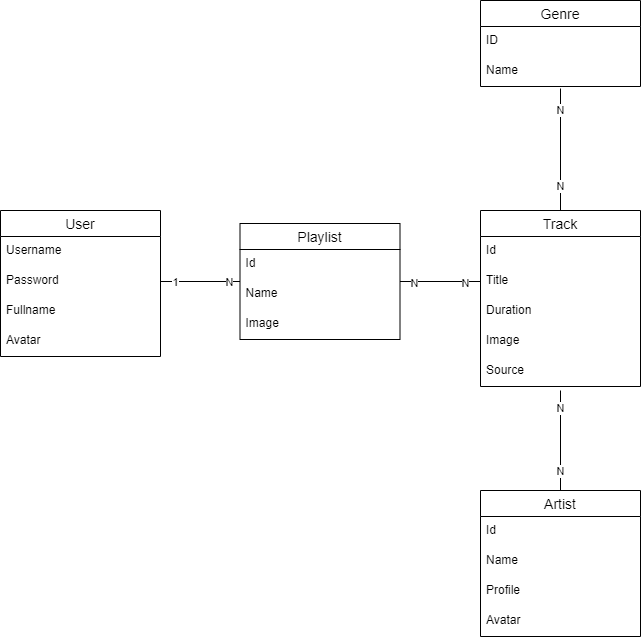

The diagram above was exported from draw.io. Its source (the exported page's mxGraphModel, read from the mxfile embedded in the PNG):
<mxGraphModel dx="1050" dy="541" grid="1" gridSize="10" guides="1" tooltips="1" connect="1" arrows="1" fold="1" page="1" pageScale="1" pageWidth="827" pageHeight="1169" math="0" shadow="0">
  <root>
    <mxCell id="0" />
    <mxCell id="1" parent="0" />
    <mxCell id="gIE8HTpnP6gmLXMZzBRF-18" value="User" style="swimlane;fontStyle=0;childLayout=stackLayout;horizontal=1;startSize=26;horizontalStack=0;resizeParent=1;resizeParentMax=0;resizeLast=0;collapsible=1;marginBottom=0;align=center;fontSize=14;" parent="1" vertex="1">
      <mxGeometry x="94" y="340" width="160" height="146" as="geometry" />
    </mxCell>
    <mxCell id="gIE8HTpnP6gmLXMZzBRF-19" value="Username" style="text;strokeColor=none;fillColor=none;spacingLeft=4;spacingRight=4;overflow=hidden;rotatable=0;points=[[0,0.5],[1,0.5]];portConstraint=eastwest;fontSize=12;" parent="gIE8HTpnP6gmLXMZzBRF-18" vertex="1">
      <mxGeometry y="26" width="160" height="30" as="geometry" />
    </mxCell>
    <mxCell id="gIE8HTpnP6gmLXMZzBRF-20" value="Password" style="text;strokeColor=none;fillColor=none;spacingLeft=4;spacingRight=4;overflow=hidden;rotatable=0;points=[[0,0.5],[1,0.5]];portConstraint=eastwest;fontSize=12;" parent="gIE8HTpnP6gmLXMZzBRF-18" vertex="1">
      <mxGeometry y="56" width="160" height="30" as="geometry" />
    </mxCell>
    <mxCell id="gIE8HTpnP6gmLXMZzBRF-21" value="Fullname" style="text;strokeColor=none;fillColor=none;spacingLeft=4;spacingRight=4;overflow=hidden;rotatable=0;points=[[0,0.5],[1,0.5]];portConstraint=eastwest;fontSize=12;" parent="gIE8HTpnP6gmLXMZzBRF-18" vertex="1">
      <mxGeometry y="86" width="160" height="30" as="geometry" />
    </mxCell>
    <mxCell id="pdLozWJrBWu1UN9OnVrC-1" value="Avatar" style="text;strokeColor=none;fillColor=none;spacingLeft=4;spacingRight=4;overflow=hidden;rotatable=0;points=[[0,0.5],[1,0.5]];portConstraint=eastwest;fontSize=12;" parent="gIE8HTpnP6gmLXMZzBRF-18" vertex="1">
      <mxGeometry y="116" width="160" height="30" as="geometry" />
    </mxCell>
    <mxCell id="gIE8HTpnP6gmLXMZzBRF-22" value="Playlist" style="swimlane;fontStyle=0;childLayout=stackLayout;horizontal=1;startSize=26;horizontalStack=0;resizeParent=1;resizeParentMax=0;resizeLast=0;collapsible=1;marginBottom=0;align=center;fontSize=14;" parent="1" vertex="1">
      <mxGeometry x="333.5" y="353" width="160" height="116" as="geometry" />
    </mxCell>
    <mxCell id="gIE8HTpnP6gmLXMZzBRF-23" value="Id" style="text;strokeColor=none;fillColor=none;spacingLeft=4;spacingRight=4;overflow=hidden;rotatable=0;points=[[0,0.5],[1,0.5]];portConstraint=eastwest;fontSize=12;" parent="gIE8HTpnP6gmLXMZzBRF-22" vertex="1">
      <mxGeometry y="26" width="160" height="30" as="geometry" />
    </mxCell>
    <mxCell id="gIE8HTpnP6gmLXMZzBRF-24" value="Name" style="text;strokeColor=none;fillColor=none;spacingLeft=4;spacingRight=4;overflow=hidden;rotatable=0;points=[[0,0.5],[1,0.5]];portConstraint=eastwest;fontSize=12;" parent="gIE8HTpnP6gmLXMZzBRF-22" vertex="1">
      <mxGeometry y="56" width="160" height="30" as="geometry" />
    </mxCell>
    <mxCell id="Jcqd_sZr97g1l950Xebw-1" value="Image" style="text;strokeColor=none;fillColor=none;spacingLeft=4;spacingRight=4;overflow=hidden;rotatable=0;points=[[0,0.5],[1,0.5]];portConstraint=eastwest;fontSize=12;" parent="gIE8HTpnP6gmLXMZzBRF-22" vertex="1">
      <mxGeometry y="86" width="160" height="30" as="geometry" />
    </mxCell>
    <mxCell id="gIE8HTpnP6gmLXMZzBRF-26" value="Genre" style="swimlane;fontStyle=0;childLayout=stackLayout;horizontal=1;startSize=26;horizontalStack=0;resizeParent=1;resizeParentMax=0;resizeLast=0;collapsible=1;marginBottom=0;align=center;fontSize=14;" parent="1" vertex="1">
      <mxGeometry x="574" y="130" width="160" height="86" as="geometry" />
    </mxCell>
    <mxCell id="gIE8HTpnP6gmLXMZzBRF-27" value="ID" style="text;strokeColor=none;fillColor=none;spacingLeft=4;spacingRight=4;overflow=hidden;rotatable=0;points=[[0,0.5],[1,0.5]];portConstraint=eastwest;fontSize=12;" parent="gIE8HTpnP6gmLXMZzBRF-26" vertex="1">
      <mxGeometry y="26" width="160" height="30" as="geometry" />
    </mxCell>
    <mxCell id="gIE8HTpnP6gmLXMZzBRF-28" value="Name" style="text;strokeColor=none;fillColor=none;spacingLeft=4;spacingRight=4;overflow=hidden;rotatable=0;points=[[0,0.5],[1,0.5]];portConstraint=eastwest;fontSize=12;" parent="gIE8HTpnP6gmLXMZzBRF-26" vertex="1">
      <mxGeometry y="56" width="160" height="30" as="geometry" />
    </mxCell>
    <mxCell id="gIE8HTpnP6gmLXMZzBRF-30" value="Track" style="swimlane;fontStyle=0;childLayout=stackLayout;horizontal=1;startSize=26;horizontalStack=0;resizeParent=1;resizeParentMax=0;resizeLast=0;collapsible=1;marginBottom=0;align=center;fontSize=14;" parent="1" vertex="1">
      <mxGeometry x="574" y="340" width="160" height="176" as="geometry" />
    </mxCell>
    <mxCell id="gIE8HTpnP6gmLXMZzBRF-31" value="Id" style="text;strokeColor=none;fillColor=none;spacingLeft=4;spacingRight=4;overflow=hidden;rotatable=0;points=[[0,0.5],[1,0.5]];portConstraint=eastwest;fontSize=12;" parent="gIE8HTpnP6gmLXMZzBRF-30" vertex="1">
      <mxGeometry y="26" width="160" height="30" as="geometry" />
    </mxCell>
    <mxCell id="gIE8HTpnP6gmLXMZzBRF-32" value="Title" style="text;strokeColor=none;fillColor=none;spacingLeft=4;spacingRight=4;overflow=hidden;rotatable=0;points=[[0,0.5],[1,0.5]];portConstraint=eastwest;fontSize=12;" parent="gIE8HTpnP6gmLXMZzBRF-30" vertex="1">
      <mxGeometry y="56" width="160" height="30" as="geometry" />
    </mxCell>
    <mxCell id="gIE8HTpnP6gmLXMZzBRF-33" value="Duration" style="text;strokeColor=none;fillColor=none;spacingLeft=4;spacingRight=4;overflow=hidden;rotatable=0;points=[[0,0.5],[1,0.5]];portConstraint=eastwest;fontSize=12;" parent="gIE8HTpnP6gmLXMZzBRF-30" vertex="1">
      <mxGeometry y="86" width="160" height="30" as="geometry" />
    </mxCell>
    <mxCell id="7o9qSIVtTPCJZtiTuOr3-1" value="Image" style="text;strokeColor=none;fillColor=none;spacingLeft=4;spacingRight=4;overflow=hidden;rotatable=0;points=[[0,0.5],[1,0.5]];portConstraint=eastwest;fontSize=12;" parent="gIE8HTpnP6gmLXMZzBRF-30" vertex="1">
      <mxGeometry y="116" width="160" height="30" as="geometry" />
    </mxCell>
    <mxCell id="PNMGSlbfZo7IbYPk33C3-1" value="Source" style="text;strokeColor=none;fillColor=none;spacingLeft=4;spacingRight=4;overflow=hidden;rotatable=0;points=[[0,0.5],[1,0.5]];portConstraint=eastwest;fontSize=12;" parent="gIE8HTpnP6gmLXMZzBRF-30" vertex="1">
      <mxGeometry y="146" width="160" height="30" as="geometry" />
    </mxCell>
    <mxCell id="gIE8HTpnP6gmLXMZzBRF-34" value="Artist" style="swimlane;fontStyle=0;childLayout=stackLayout;horizontal=1;startSize=26;horizontalStack=0;resizeParent=1;resizeParentMax=0;resizeLast=0;collapsible=1;marginBottom=0;align=center;fontSize=14;" parent="1" vertex="1">
      <mxGeometry x="574" y="620" width="160" height="146" as="geometry">
        <mxRectangle x="560" y="450" width="70" height="30" as="alternateBounds" />
      </mxGeometry>
    </mxCell>
    <mxCell id="gIE8HTpnP6gmLXMZzBRF-35" value="Id" style="text;strokeColor=none;fillColor=none;spacingLeft=4;spacingRight=4;overflow=hidden;rotatable=0;points=[[0,0.5],[1,0.5]];portConstraint=eastwest;fontSize=12;" parent="gIE8HTpnP6gmLXMZzBRF-34" vertex="1">
      <mxGeometry y="26" width="160" height="30" as="geometry" />
    </mxCell>
    <mxCell id="gIE8HTpnP6gmLXMZzBRF-36" value="Name" style="text;strokeColor=none;fillColor=none;spacingLeft=4;spacingRight=4;overflow=hidden;rotatable=0;points=[[0,0.5],[1,0.5]];portConstraint=eastwest;fontSize=12;" parent="gIE8HTpnP6gmLXMZzBRF-34" vertex="1">
      <mxGeometry y="56" width="160" height="30" as="geometry" />
    </mxCell>
    <mxCell id="gIE8HTpnP6gmLXMZzBRF-37" value="Profile" style="text;strokeColor=none;fillColor=none;spacingLeft=4;spacingRight=4;overflow=hidden;rotatable=0;points=[[0,0.5],[1,0.5]];portConstraint=eastwest;fontSize=12;" parent="gIE8HTpnP6gmLXMZzBRF-34" vertex="1">
      <mxGeometry y="86" width="160" height="30" as="geometry" />
    </mxCell>
    <mxCell id="P5vfIO0PmuFNl34h8ABc-1" value="Avatar" style="text;strokeColor=none;fillColor=none;spacingLeft=4;spacingRight=4;overflow=hidden;rotatable=0;points=[[0,0.5],[1,0.5]];portConstraint=eastwest;fontSize=12;" parent="gIE8HTpnP6gmLXMZzBRF-34" vertex="1">
      <mxGeometry y="116" width="160" height="30" as="geometry" />
    </mxCell>
    <mxCell id="OqIrKjEDjyktfcK19ewJ-1" value="" style="endArrow=none;html=1;rounded=0;exitX=1;exitY=0.5;exitDx=0;exitDy=0;" parent="1" source="gIE8HTpnP6gmLXMZzBRF-20" target="gIE8HTpnP6gmLXMZzBRF-22" edge="1">
      <mxGeometry relative="1" as="geometry">
        <mxPoint x="274" y="-90" as="sourcePoint" />
        <mxPoint x="379" y="-90" as="targetPoint" />
      </mxGeometry>
    </mxCell>
    <mxCell id="OqIrKjEDjyktfcK19ewJ-2" value="1" style="edgeLabel;html=1;align=center;verticalAlign=middle;resizable=0;points=[];" parent="OqIrKjEDjyktfcK19ewJ-1" connectable="0" vertex="1">
      <mxGeometry x="-0.6562" relative="1" as="geometry">
        <mxPoint as="offset" />
      </mxGeometry>
    </mxCell>
    <mxCell id="OqIrKjEDjyktfcK19ewJ-3" value="N" style="edgeLabel;html=1;align=center;verticalAlign=middle;resizable=0;points=[];" parent="OqIrKjEDjyktfcK19ewJ-1" connectable="0" vertex="1">
      <mxGeometry x="0.7043" relative="1" as="geometry">
        <mxPoint as="offset" />
      </mxGeometry>
    </mxCell>
    <mxCell id="T7Kc34gcjwjZmteIfxV7-10" value="" style="endArrow=none;html=1;rounded=0;exitX=0.5;exitY=0;exitDx=0;exitDy=0;entryX=0.5;entryY=1.067;entryDx=0;entryDy=0;entryPerimeter=0;" parent="1" source="gIE8HTpnP6gmLXMZzBRF-30" target="gIE8HTpnP6gmLXMZzBRF-28" edge="1">
      <mxGeometry relative="1" as="geometry">
        <mxPoint x="654" as="sourcePoint" />
        <mxPoint x="824" y="280" as="targetPoint" />
      </mxGeometry>
    </mxCell>
    <mxCell id="T7Kc34gcjwjZmteIfxV7-11" value="N" style="edgeLabel;html=1;align=center;verticalAlign=middle;resizable=0;points=[];" parent="T7Kc34gcjwjZmteIfxV7-10" connectable="0" vertex="1">
      <mxGeometry x="0.6558" y="1" relative="1" as="geometry">
        <mxPoint as="offset" />
      </mxGeometry>
    </mxCell>
    <mxCell id="T7Kc34gcjwjZmteIfxV7-12" value="N" style="edgeLabel;html=1;align=center;verticalAlign=middle;resizable=0;points=[];" parent="T7Kc34gcjwjZmteIfxV7-10" connectable="0" vertex="1">
      <mxGeometry x="-0.5959" y="1" relative="1" as="geometry">
        <mxPoint as="offset" />
      </mxGeometry>
    </mxCell>
    <mxCell id="T7Kc34gcjwjZmteIfxV7-13" value="" style="endArrow=none;html=1;rounded=0;exitX=0.5;exitY=0;exitDx=0;exitDy=0;" parent="1" source="gIE8HTpnP6gmLXMZzBRF-34" edge="1">
      <mxGeometry relative="1" as="geometry">
        <mxPoint x="664" y="350" as="sourcePoint" />
        <mxPoint x="654" y="520" as="targetPoint" />
      </mxGeometry>
    </mxCell>
    <mxCell id="T7Kc34gcjwjZmteIfxV7-14" value="N" style="edgeLabel;html=1;align=center;verticalAlign=middle;resizable=0;points=[];" parent="T7Kc34gcjwjZmteIfxV7-13" connectable="0" vertex="1">
      <mxGeometry x="0.6558" y="1" relative="1" as="geometry">
        <mxPoint as="offset" />
      </mxGeometry>
    </mxCell>
    <mxCell id="T7Kc34gcjwjZmteIfxV7-15" value="N" style="edgeLabel;html=1;align=center;verticalAlign=middle;resizable=0;points=[];" parent="T7Kc34gcjwjZmteIfxV7-13" connectable="0" vertex="1">
      <mxGeometry x="-0.5959" y="1" relative="1" as="geometry">
        <mxPoint as="offset" />
      </mxGeometry>
    </mxCell>
    <mxCell id="T7Kc34gcjwjZmteIfxV7-16" value="" style="endArrow=none;html=1;rounded=0;exitX=0;exitY=0.5;exitDx=0;exitDy=0;" parent="1" source="gIE8HTpnP6gmLXMZzBRF-32" target="gIE8HTpnP6gmLXMZzBRF-22" edge="1">
      <mxGeometry relative="1" as="geometry">
        <mxPoint x="664" y="560" as="sourcePoint" />
        <mxPoint x="664" y="470" as="targetPoint" />
      </mxGeometry>
    </mxCell>
    <mxCell id="T7Kc34gcjwjZmteIfxV7-17" value="N" style="edgeLabel;html=1;align=center;verticalAlign=middle;resizable=0;points=[];" parent="T7Kc34gcjwjZmteIfxV7-16" connectable="0" vertex="1">
      <mxGeometry x="0.6558" y="1" relative="1" as="geometry">
        <mxPoint as="offset" />
      </mxGeometry>
    </mxCell>
    <mxCell id="T7Kc34gcjwjZmteIfxV7-18" value="N" style="edgeLabel;html=1;align=center;verticalAlign=middle;resizable=0;points=[];" parent="T7Kc34gcjwjZmteIfxV7-16" connectable="0" vertex="1">
      <mxGeometry x="-0.5959" y="1" relative="1" as="geometry">
        <mxPoint as="offset" />
      </mxGeometry>
    </mxCell>
  </root>
</mxGraphModel>